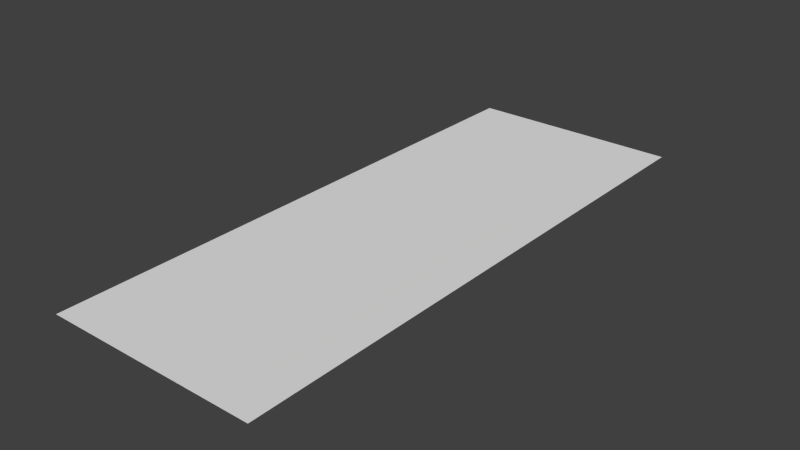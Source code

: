 # Source: RightMouseArrow.blend  (saved by Blender 2.75.0; exported with 4.5.12 LTS)
import bpy
from mathutils import Matrix  # noqa: F401  (used for matrix-valued properties, if any)

bpy.ops.wm.read_factory_settings(use_empty=True)
scene = bpy.context.scene
scene.name = 'Right Mouse Arrow'

# ---- collections
col_collection_1 = bpy.data.collections.new('Collection 1'); scene.collection.children.link(col_collection_1)

# ---- materials (node trees are filled in below, after node groups)
mat_material = bpy.data.materials.new('Material')
mat_material.alpha_threshold = 0.0
mat_material.use_transparent_shadow = False
mat_material.roughness = 0.5

# ---- material node trees

# ---- world
world_world = bpy.data.worlds.new('World'); scene.world = world_world
world_world.color = (0.05088, 0.05088, 0.05088)
world_world.use_sun_shadow = False
world_world.sun_shadow_jitter_overblur = 0.0
world_world.cycles.sampling_method = 'MANUAL'
world_world.cycles.sample_map_resolution = 256

# ---- meshes
me_plane = bpy.data.meshes.new('Plane')
me_plane.from_pydata([(-0.57, -1.52, 0.0), (0.57, -1.52, 0.0), (-0.57, 1.52, 0.0), (0.57, 1.52, 0.0)], [], [(0, 1, 3, 2)])
_uv = me_plane.uv_layers.new(name='UVMap')
_uv.uv.foreach_set('vector', [0.3125, -0.008885, 0.6875, -0.008885, 0.6875, 0.991, 0.3125, 0.991])
me_plane.materials.append(mat_material)
me_plane.use_remesh_preserve_volume = False
me_plane.use_remesh_preserve_attributes = False
me_plane.use_mirror_vertex_groups = False
me_plane.update()

# ---- objects
ob_plane = bpy.data.objects.new('Plane', me_plane)

# ---- transforms, parenting, visibility, modifiers, constraints
ob_plane.location = (0.0, -4.535, 0.0)
ob_plane.scale = (2.0, 2.0, 1.0)
ob_plane.lineart.crease_threshold = 0.0

# ---- collection membership
col_collection_1.objects.link(ob_plane)

# ---- scene / render settings (as saved in the file)
scene.frame_start = 1; scene.frame_end = 45; scene.frame_set(29)
scene.render.engine = 'BLENDER_EEVEE_NEXT'
scene.render.resolution_percentage = 50
scene.render.fps = 60
scene.render.dither_intensity = 0.0
scene.cycles.use_denoising = False
scene.cycles.samples = 10
scene.cycles.sampling_pattern = 'TABULATED_SOBOL'
scene.cycles.light_sampling_threshold = 0.0
scene.cycles.use_adaptive_sampling = False
scene.cycles.use_light_tree = False
scene.cycles.blur_glossy = 0.0
scene.cycles.pixel_filter_type = 'GAUSSIAN'
scene.cycles.sample_clamp_indirect = 0.0
scene.view_settings.view_transform = 'Standard'
bpy.context.view_layer.update()

# ---- added for rendering (the .blend has no active camera and no usable light): camera, sun
cam_auto = bpy.data.cameras.new('AutoCamera')
cam_auto.lens = 50.0
cam_auto.sensor_width = 36.0
cam_auto.clip_end = 1000.0
ob_auto_camera = bpy.data.objects.new('AutoCamera', cam_auto)
scene.collection.objects.link(ob_auto_camera)
ob_auto_camera.location = (6.00748, -11.7442, 4.80598)
ob_auto_camera.rotation_euler = (1.09748, -7.21219e-08, 0.694738)
scene.camera = ob_auto_camera
light_auto_sun = bpy.data.lights.new('AutoSun', 'SUN')
light_auto_sun.energy = 3.0
light_auto_sun.angle = 0.0523599
ob_auto_sun = bpy.data.objects.new('AutoSun', light_auto_sun)
scene.collection.objects.link(ob_auto_sun)
ob_auto_sun.rotation_euler = (0.872665, 0.174533, 0.523599)
bpy.context.view_layer.update()
